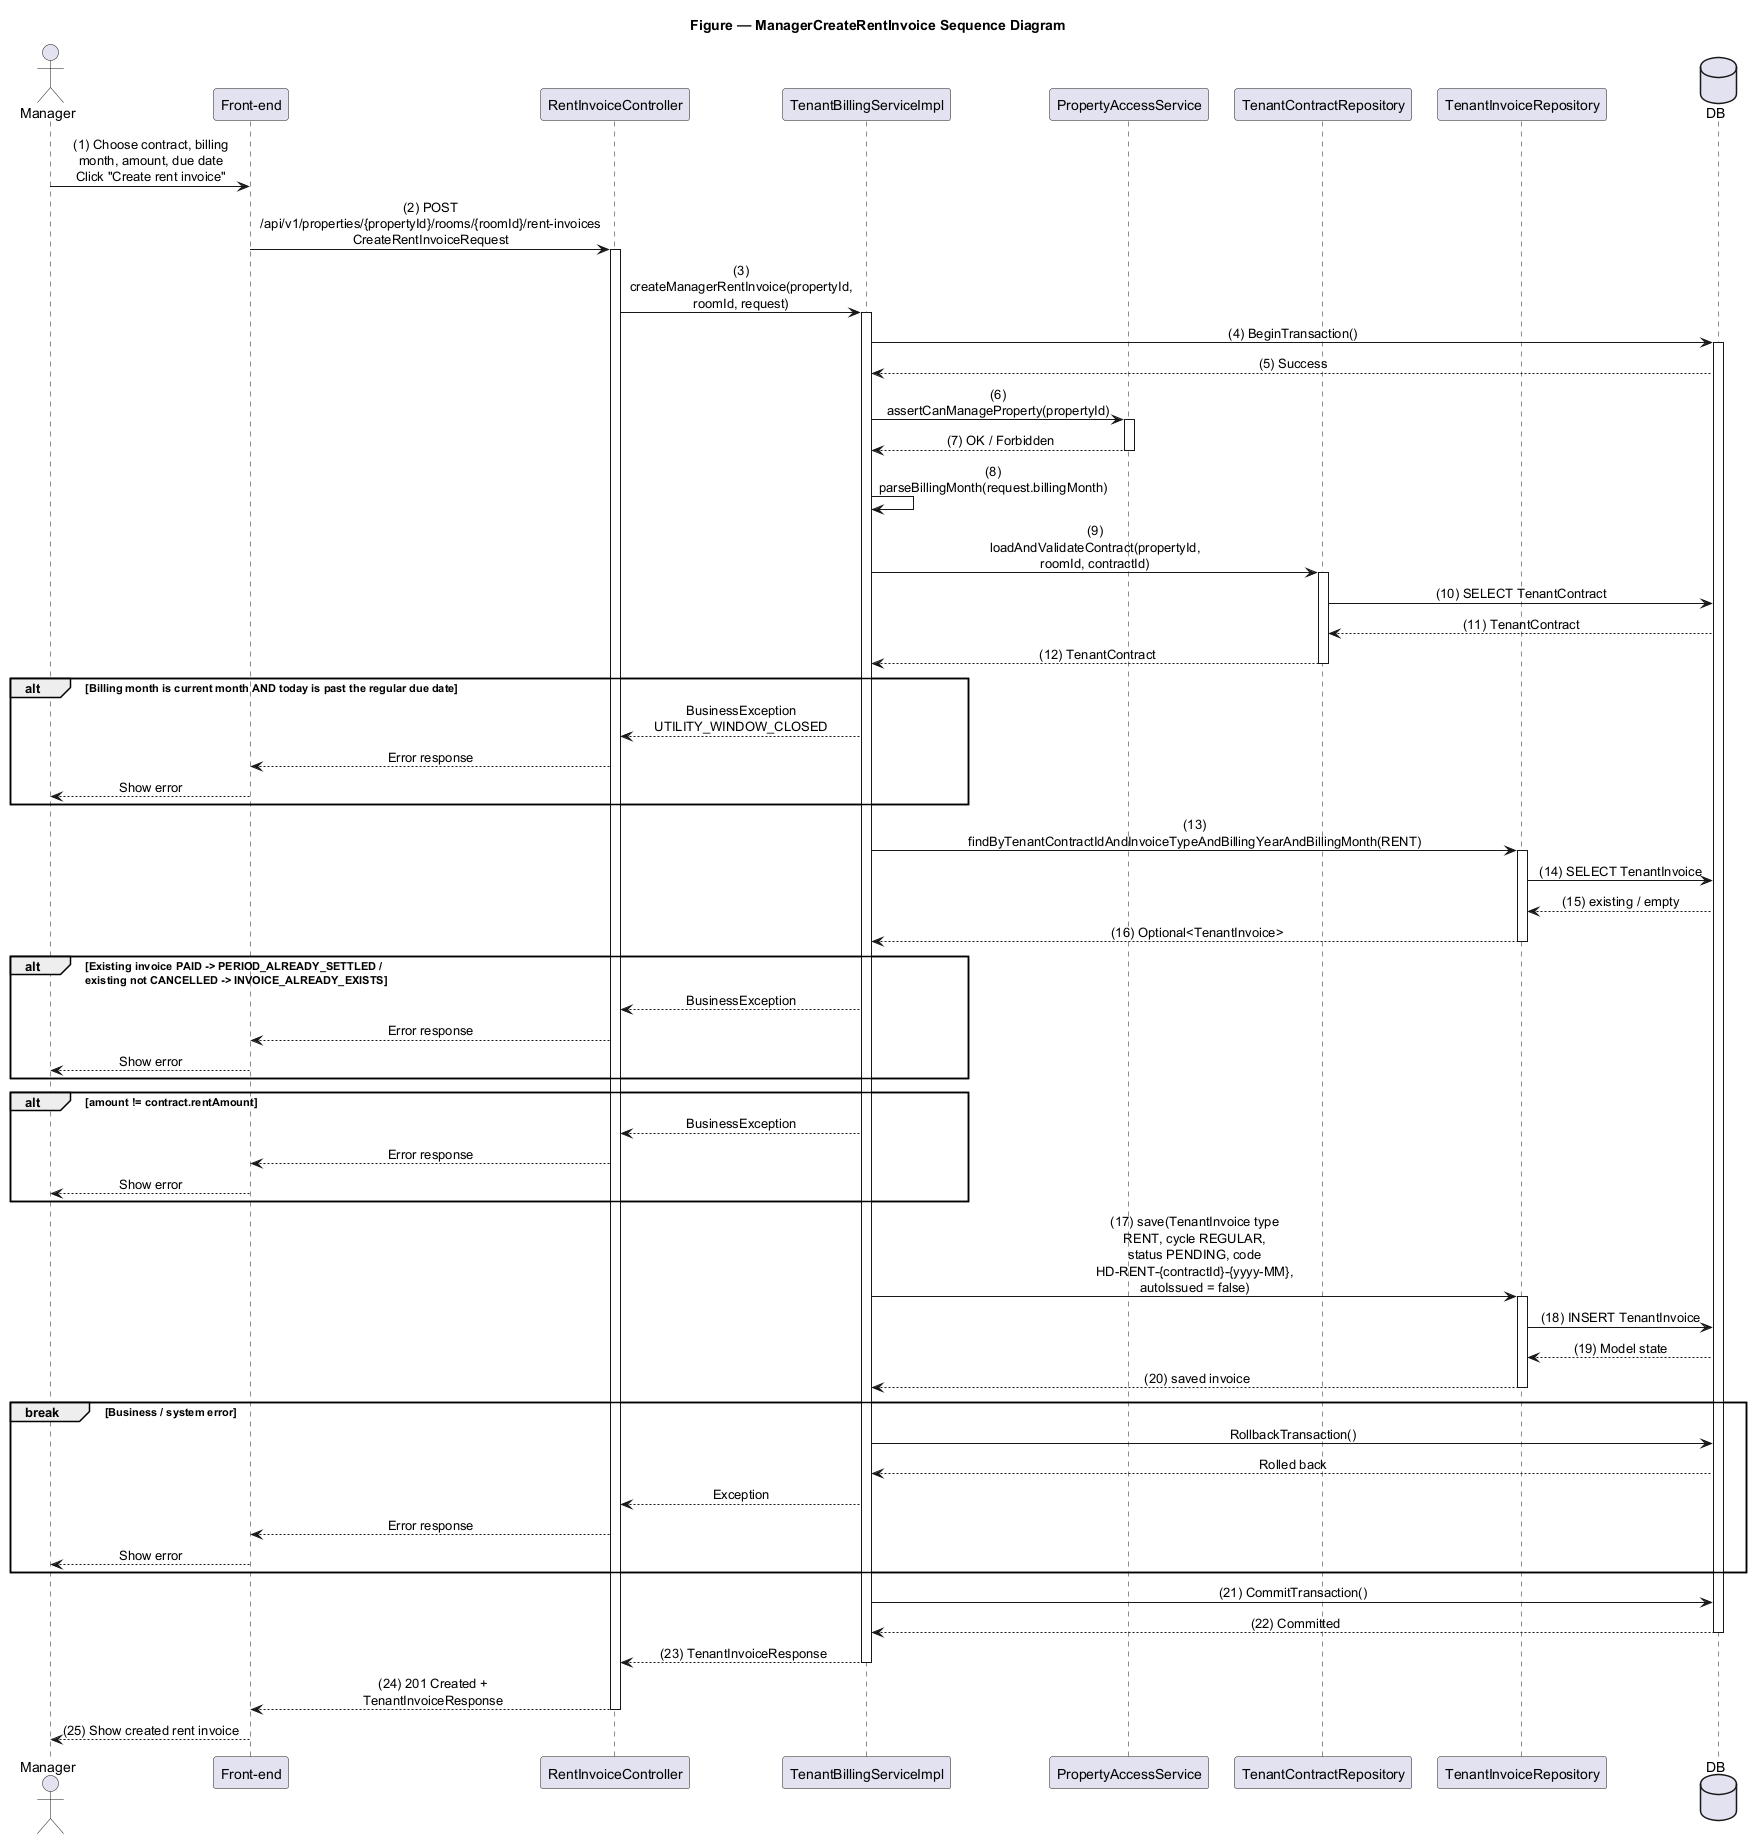

The diagram above was rendered by PlantUML. Its source (embedded in the PNG):
@startuml ManagerCreateRentInvoice
title Figure — ManagerCreateRentInvoice Sequence Diagram

skinparam sequenceMessageAlign center
skinparam responseMessageBelowArrow true
skinparam maxMessageSize 180
skinparam ParticipantPadding 8
skinparam BoxPadding 6

actor Manager
participant "Front-end" as FE
participant "RentInvoiceController" as C
participant "TenantBillingServiceImpl" as S
participant "PropertyAccessService" as PAS
participant "TenantContractRepository" as TCR
participant "TenantInvoiceRepository" as TIR
database DB

Manager -> FE : (1) Choose contract, billing month, amount, due date\nClick "Create rent invoice"
FE -> C : (2) POST /api/v1/properties/{propertyId}/rooms/{roomId}/rent-invoices\nCreateRentInvoiceRequest
activate C
C -> S : (3) createManagerRentInvoice(propertyId, roomId, request)
activate S

S -> DB : (4) BeginTransaction()
activate DB
DB --> S : (5) Success

S -> PAS : (6) assertCanManageProperty(propertyId)
activate PAS
PAS --> S : (7) OK / Forbidden
deactivate PAS

S -> S : (8) parseBillingMonth(request.billingMonth)

S -> TCR : (9) loadAndValidateContract(propertyId, roomId, contractId)
activate TCR
TCR -> DB : (10) SELECT TenantContract
DB --> TCR : (11) TenantContract
TCR --> S : (12) TenantContract
deactivate TCR

alt Billing month is current month AND today is past the regular due date
  S --> C : BusinessException UTILITY_WINDOW_CLOSED
  C --> FE : Error response
  FE --> Manager : Show error
end

S -> TIR : (13) findByTenantContractIdAndInvoiceTypeAndBillingYearAndBillingMonth(RENT)
activate TIR
TIR -> DB : (14) SELECT TenantInvoice
DB --> TIR : (15) existing / empty
TIR --> S : (16) Optional<TenantInvoice>
deactivate TIR

alt Existing invoice PAID -> PERIOD_ALREADY_SETTLED /\nexisting not CANCELLED -> INVOICE_ALREADY_EXISTS
  S --> C : BusinessException
  C --> FE : Error response
  FE --> Manager : Show error
end

alt amount != contract.rentAmount
  S --> C : BusinessException
  C --> FE : Error response
  FE --> Manager : Show error
end

S -> TIR : (17) save(TenantInvoice type RENT, cycle REGULAR,\nstatus PENDING, code HD-RENT-{contractId}-{yyyy-MM},\nautoIssued = false)
activate TIR
TIR -> DB : (18) INSERT TenantInvoice
DB --> TIR : (19) Model state
TIR --> S : (20) saved invoice
deactivate TIR

break Business / system error
  S -> DB : RollbackTransaction()
  DB --> S : Rolled back
  S --> C : Exception
  C --> FE : Error response
  FE --> Manager : Show error
end

S -> DB : (21) CommitTransaction()
DB --> S : (22) Committed
deactivate DB

S --> C : (23) TenantInvoiceResponse
deactivate S
C --> FE : (24) 201 Created + TenantInvoiceResponse
deactivate C
FE --> Manager : (25) Show created rent invoice

@enduml